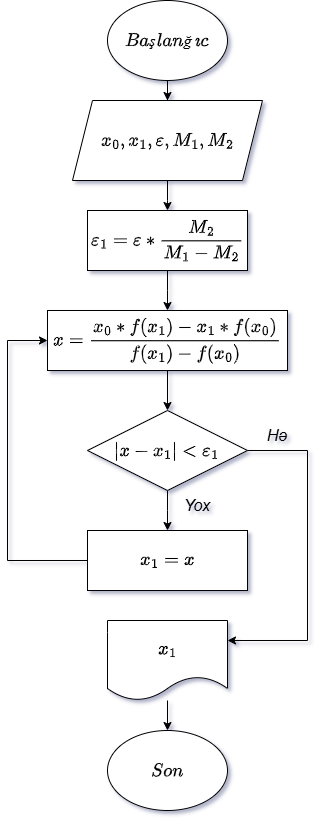

The diagram above was exported from draw.io. Its source (the exported page's mxGraphModel, read from the mxfile embedded in the PNG):
<mxGraphModel dx="420" dy="376" grid="1" gridSize="10" guides="1" tooltips="1" connect="1" arrows="1" fold="1" page="1" pageScale="1" pageWidth="827" pageHeight="1169" math="1" shadow="0">
  <root>
    <mxCell id="VE-8w8lajyr2RlKrb9ij-0" />
    <mxCell id="VE-8w8lajyr2RlKrb9ij-1" parent="VE-8w8lajyr2RlKrb9ij-0" />
    <mxCell id="VE-8w8lajyr2RlKrb9ij-2" value="" style="edgeStyle=orthogonalEdgeStyle;rounded=0;orthogonalLoop=1;jettySize=auto;html=1;fontSize=16;" edge="1" parent="VE-8w8lajyr2RlKrb9ij-1" source="VE-8w8lajyr2RlKrb9ij-3" target="VE-8w8lajyr2RlKrb9ij-5">
      <mxGeometry relative="1" as="geometry" />
    </mxCell>
    <mxCell id="VE-8w8lajyr2RlKrb9ij-3" value="$$Başlanğıc$$" style="ellipse;whiteSpace=wrap;html=1;fontSize=16;" vertex="1" parent="VE-8w8lajyr2RlKrb9ij-1">
      <mxGeometry x="340" y="10" width="120" height="80" as="geometry" />
    </mxCell>
    <mxCell id="VE-8w8lajyr2RlKrb9ij-4" value="" style="edgeStyle=orthogonalEdgeStyle;rounded=0;orthogonalLoop=1;jettySize=auto;html=1;fontSize=16;" edge="1" parent="VE-8w8lajyr2RlKrb9ij-1" source="VE-8w8lajyr2RlKrb9ij-5">
      <mxGeometry relative="1" as="geometry">
        <mxPoint x="400" y="220" as="targetPoint" />
      </mxGeometry>
    </mxCell>
    <mxCell id="VE-8w8lajyr2RlKrb9ij-5" value="$$x_{0},x_{1},\varepsilon,M_{1},M_{2}$$" style="shape=parallelogram;perimeter=parallelogramPerimeter;whiteSpace=wrap;fixedSize=1;fontStyle=2;html=1;fontSize=16;" vertex="1" parent="VE-8w8lajyr2RlKrb9ij-1">
      <mxGeometry x="305" y="110" width="190" height="80" as="geometry" />
    </mxCell>
    <mxCell id="VE-8w8lajyr2RlKrb9ij-6" style="edgeStyle=orthogonalEdgeStyle;rounded=0;orthogonalLoop=1;jettySize=auto;html=1;fontSize=16;" edge="1" parent="VE-8w8lajyr2RlKrb9ij-1" source="VE-8w8lajyr2RlKrb9ij-7">
      <mxGeometry relative="1" as="geometry">
        <mxPoint x="400" y="320" as="targetPoint" />
      </mxGeometry>
    </mxCell>
    <mxCell id="VE-8w8lajyr2RlKrb9ij-7" value="&lt;p class=&quot;MsoNormal&quot;&gt;&lt;span style=&quot;line-height: 115%;&quot;&gt;$$\varepsilon_{1} = \varepsilon * \frac{M_{2}}{M_{1}-M_{2}}$$&lt;/span&gt;&lt;/p&gt;" style="rounded=0;whiteSpace=wrap;html=1;fontStyle=2;fontSize=16;" vertex="1" parent="VE-8w8lajyr2RlKrb9ij-1">
      <mxGeometry x="320" y="220" width="160" height="60" as="geometry" />
    </mxCell>
    <mxCell id="VE-8w8lajyr2RlKrb9ij-8" value="" style="edgeStyle=orthogonalEdgeStyle;rounded=0;orthogonalLoop=1;jettySize=auto;html=1;fontSize=16;" edge="1" parent="VE-8w8lajyr2RlKrb9ij-1" source="VE-8w8lajyr2RlKrb9ij-10">
      <mxGeometry relative="1" as="geometry">
        <mxPoint x="400" y="540" as="targetPoint" />
      </mxGeometry>
    </mxCell>
    <mxCell id="VE-8w8lajyr2RlKrb9ij-10" value="$$\left|x-x_{1}&amp;nbsp; \right|&amp;lt;\varepsilon_{1}$$" style="rhombus;whiteSpace=wrap;html=1;fontSize=16;" vertex="1" parent="VE-8w8lajyr2RlKrb9ij-1">
      <mxGeometry x="320" y="420" width="160" height="80" as="geometry" />
    </mxCell>
    <mxCell id="VE-8w8lajyr2RlKrb9ij-20" value="" style="edgeStyle=orthogonalEdgeStyle;rounded=0;orthogonalLoop=1;jettySize=auto;fontSize=16;html=1;" edge="1" parent="VE-8w8lajyr2RlKrb9ij-1" source="VE-8w8lajyr2RlKrb9ij-21" target="VE-8w8lajyr2RlKrb9ij-22">
      <mxGeometry relative="1" as="geometry" />
    </mxCell>
    <mxCell id="VE-8w8lajyr2RlKrb9ij-21" value="$$x_{1}$$" style="shape=document;whiteSpace=wrap;boundedLbl=1;fontSize=16;html=1;" vertex="1" parent="VE-8w8lajyr2RlKrb9ij-1">
      <mxGeometry x="340" y="630" width="120" height="80" as="geometry" />
    </mxCell>
    <mxCell id="VE-8w8lajyr2RlKrb9ij-22" value="$$Son$$" style="ellipse;whiteSpace=wrap;html=1;fontSize=16;" vertex="1" parent="VE-8w8lajyr2RlKrb9ij-1">
      <mxGeometry x="340" y="740" width="120" height="80" as="geometry" />
    </mxCell>
    <mxCell id="VE-8w8lajyr2RlKrb9ij-23" value="Yox" style="text;html=1;align=center;verticalAlign=middle;whiteSpace=wrap;rounded=0;fontStyle=2;fontSize=16;" vertex="1" parent="VE-8w8lajyr2RlKrb9ij-1">
      <mxGeometry x="400" y="500" width="60" height="30" as="geometry" />
    </mxCell>
    <mxCell id="VE-8w8lajyr2RlKrb9ij-24" value="Hə" style="text;html=1;align=center;verticalAlign=middle;whiteSpace=wrap;rounded=0;fontStyle=2;fontSize=16;" vertex="1" parent="VE-8w8lajyr2RlKrb9ij-1">
      <mxGeometry x="480" y="430" width="60" height="30" as="geometry" />
    </mxCell>
    <mxCell id="ersrghbBVyFipM90vwp3-5" style="edgeStyle=orthogonalEdgeStyle;rounded=0;orthogonalLoop=1;jettySize=auto;html=1;entryX=0;entryY=0.5;entryDx=0;entryDy=0;fontSize=16;" edge="1" parent="VE-8w8lajyr2RlKrb9ij-1" source="ersrghbBVyFipM90vwp3-0" target="ersrghbBVyFipM90vwp3-2">
      <mxGeometry relative="1" as="geometry">
        <Array as="points">
          <mxPoint x="240" y="570" />
          <mxPoint x="240" y="350" />
        </Array>
      </mxGeometry>
    </mxCell>
    <mxCell id="ersrghbBVyFipM90vwp3-0" value="&lt;p class=&quot;MsoNormal&quot;&gt;&lt;span style=&quot;line-height: 115%;&quot;&gt;$$x_{1} = x$$&lt;/span&gt;&lt;/p&gt;" style="rounded=0;whiteSpace=wrap;html=1;fontStyle=2;fontSize=16;" vertex="1" parent="VE-8w8lajyr2RlKrb9ij-1">
      <mxGeometry x="320" y="540" width="160" height="60" as="geometry" />
    </mxCell>
    <mxCell id="ersrghbBVyFipM90vwp3-1" value="" style="endArrow=classic;html=1;rounded=0;exitX=1;exitY=0.5;exitDx=0;exitDy=0;entryX=1;entryY=0.25;entryDx=0;entryDy=0;fontSize=16;" edge="1" parent="VE-8w8lajyr2RlKrb9ij-1" source="VE-8w8lajyr2RlKrb9ij-10" target="VE-8w8lajyr2RlKrb9ij-21">
      <mxGeometry width="50" height="50" relative="1" as="geometry">
        <mxPoint x="510" y="510" as="sourcePoint" />
        <mxPoint x="560" y="460" as="targetPoint" />
        <Array as="points">
          <mxPoint x="540" y="460" />
          <mxPoint x="540" y="650" />
        </Array>
      </mxGeometry>
    </mxCell>
    <mxCell id="ersrghbBVyFipM90vwp3-2" value="$$x = \frac{x_{0} * f(x_{1}) - x_{1} * f(x_{0}) }{f(x_{1}) - f(x_{0})}$$" style="rounded=0;whiteSpace=wrap;html=1;fontSize=16;" vertex="1" parent="VE-8w8lajyr2RlKrb9ij-1">
      <mxGeometry x="280" y="320" width="240" height="60" as="geometry" />
    </mxCell>
    <mxCell id="ersrghbBVyFipM90vwp3-3" value="" style="endArrow=classic;html=1;rounded=0;exitX=0.5;exitY=1;exitDx=0;exitDy=0;fontSize=16;" edge="1" parent="VE-8w8lajyr2RlKrb9ij-1" source="ersrghbBVyFipM90vwp3-2">
      <mxGeometry width="50" height="50" relative="1" as="geometry">
        <mxPoint x="390" y="440" as="sourcePoint" />
        <mxPoint x="400" y="420" as="targetPoint" />
      </mxGeometry>
    </mxCell>
  </root>
</mxGraphModel>